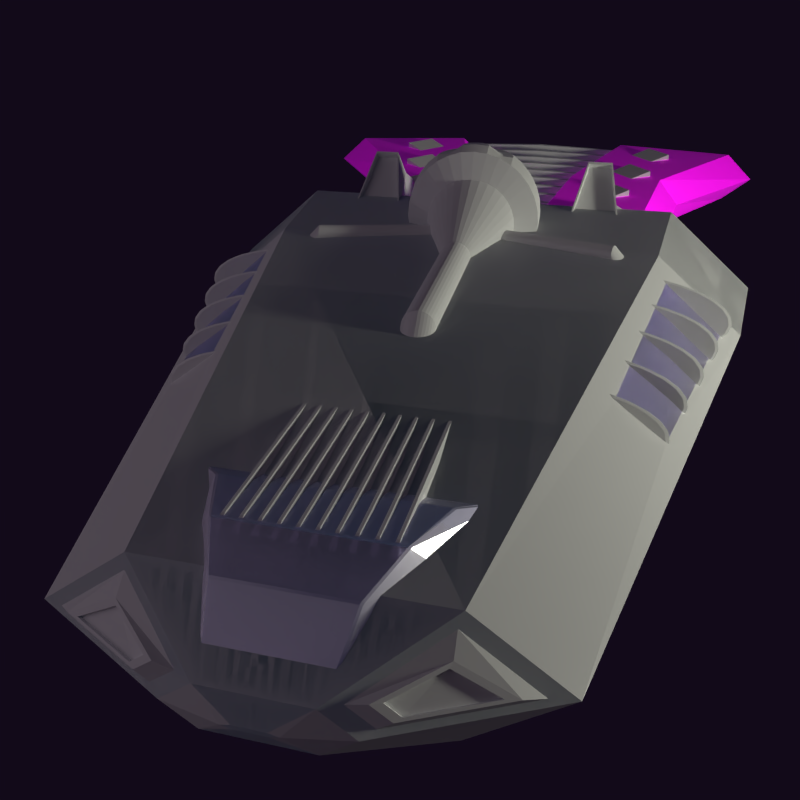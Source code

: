 # Source: whirlwind.blend  (saved by Blender 2.79.0; exported with 4.5.12 LTS)
import bpy
from mathutils import Matrix  # noqa: F401  (used for matrix-valued properties, if any)

bpy.ops.wm.read_factory_settings(use_empty=True)
scene = bpy.context.scene
scene.name = 'Portrait'

# ---- collections
col_collection_1 = bpy.data.collections.new('Collection 1'); scene.collection.children.link(col_collection_1)

# ---- images (referenced by path relative to the original .blend; pixels are not part of the script)
import os
ASSET_DIR = os.environ.get("B2B_ASSET_DIR", "")  # directory of the original .blend (textures are referenced by path, not embedded)
HERE = os.path.dirname(os.path.abspath(__file__))  # packed textures are extracted next to this script under _unpacked/

def load_image(name, relpath, width, height, colorspace="sRGB"):
    """Load a texture the original file referenced (path relative to the .blend, or extracted next to this script)."""
    p = next((c for c in (os.path.join(HERE, relpath), os.path.join(ASSET_DIR, relpath)) if relpath and os.path.exists(c)), "")
    if p:
        img = bpy.data.images.load(p, check_existing=True)
        img.name = name
    else:  # same state as the original file: an image datablock whose file is absent (Cycles renders it pink)
        img = bpy.data.images.new(name, width, height)
        img.source = "FILE"
        img.filepath = "//" + (relpath or name)
    img.colorspace_settings.name = colorspace
    return img
img_whirlwind_reactor_png = load_image('whirlwind_reactor.png', 'textures/whirlwind_reactor.png', 1024, 1024, 'sRGB')

# ---- materials (node trees are filled in below, after node groups)
mat_structure_iron = bpy.data.materials.new('Structure Iron')
mat_structure_iron.alpha_threshold = 0.0
mat_structure_iron.roughness = 0.5
mat_glass = bpy.data.materials.new('Glass')
mat_glass.alpha_threshold = 0.0
mat_glass.roughness = 0.5
mat_reactor = bpy.data.materials.new('Reactor')
mat_reactor.alpha_threshold = 0.0
mat_reactor.roughness = 0.5

# ---- material node trees
mat_structure_iron.use_nodes = True; mat_structure_iron.node_tree.nodes.clear()
_N = mat_structure_iron.node_tree.nodes; _L = mat_structure_iron.node_tree.links
n0 = _N.new('ShaderNodeOutputMaterial'); n0.name = 'Material Output'; n0.location = (331, 300)
n1 = _N.new('ShaderNodeAddShader'); n1.name = 'Add Shader'; n1.location = (111, 321)
n2 = _N.new('ShaderNodeBsdfAnisotropic'); n2.name = 'Glossy BSDF'; n2.location = (-130, 200)
n2.distribution = 'GGX'
n2.inputs[0].default_value = (0.06267, 0.06267, 0.06267, 1.0)
n2.inputs[1].default_value = 0.2195
n3 = _N.new('ShaderNodeBsdfDiffuse'); n3.name = 'Diffuse BSDF'; n3.location = (-132, 381)
n3.inputs[1].default_value = 0.4137
_L.new(n3.outputs[0], n1.inputs[0])
_L.new(n1.outputs[0], n0.inputs[0])
_L.new(n2.outputs[0], n1.inputs[1])
n0.is_active_output = True
mat_glass.use_nodes = True; mat_glass.node_tree.nodes.clear()
_N = mat_glass.node_tree.nodes; _L = mat_glass.node_tree.links
n0 = _N.new('ShaderNodeBsdfAnisotropic'); n0.name = 'Glossy BSDF'; n0.location = (-264, 152)
n0.distribution = 'GGX'
n0.inputs[1].default_value = 0.1984
n1 = _N.new('ShaderNodeBsdfDiffuse'); n1.name = 'Diffuse BSDF'; n1.location = (-271, 305)
n2 = _N.new('ShaderNodeAddShader'); n2.name = 'Add Shader'; n2.location = (-27, 163)
n3 = _N.new('ShaderNodeAddShader'); n3.name = 'Add Shader.001'; n3.location = (113, 451)
n4 = _N.new('ShaderNodeBsdfGlass'); n4.name = 'Glass BSDF'; n4.location = (-133, 489)
n4.distribution = 'BECKMANN'
n4.inputs[0].default_value = (0.8193, 0.759, 1.0, 1.0)
n4.inputs[1].default_value = 0.7813
n4.inputs[2].default_value = 1.45
n5 = _N.new('ShaderNodeMixShader'); n5.name = 'Mix Shader'; n5.location = (300, 348)
n5.inputs[0].default_value = 0.1542
n6 = _N.new('ShaderNodeOutputMaterial'); n6.name = 'Material Output'; n6.location = (533, 341)
_L.new(n0.outputs[0], n2.inputs[1])
_L.new(n1.outputs[0], n2.inputs[0])
_L.new(n2.outputs[0], n5.inputs[2])
_L.new(n5.outputs[0], n6.inputs[0])
_L.new(n3.outputs[0], n5.inputs[1])
_L.new(n4.outputs[0], n3.inputs[0])
n6.is_active_output = True
mat_reactor.use_nodes = True; mat_reactor.node_tree.nodes.clear()
_N = mat_reactor.node_tree.nodes; _L = mat_reactor.node_tree.links
n0 = _N.new('ShaderNodeBsdfDiffuse'); n0.name = 'Diffuse BSDF'; n0.location = (10, 300)
n1 = _N.new('ShaderNodeOutputMaterial'); n1.name = 'Material Output'; n1.location = (405, 193)
n2 = _N.new('ShaderNodeBsdfAnisotropic'); n2.name = 'Glossy BSDF'; n2.location = (-40, 81)
n2.distribution = 'GGX'
n2.inputs[0].default_value = (0.5444, 0.4496, 0.3923, 1.0)
n2.inputs[1].default_value = 0.5323
n3 = _N.new('ShaderNodeMixShader'); n3.name = 'Mix Shader'; n3.location = (212, 177)
n3.inputs[0].default_value = 0.3455
n4 = _N.new('ShaderNodeTexNoise'); n4.name = 'Noise Texture'; n4.location = (-508, -13)
n4.inputs[2].default_value = 997.6
n4.inputs[3].default_value = 0.7
n4.inputs[8].default_value = 0.95
n5 = _N.new('ShaderNodeTexCoord'); n5.name = 'Texture Coordinate'; n5.location = (-532, 277)
n6 = _N.new('ShaderNodeTexImage'); n6.name = 'Image Texture'; n6.location = (-345, 304)
n6.width = 140
n6.image = img_whirlwind_reactor_png
n7 = _N.new('ShaderNodeBrightContrast'); n7.name = 'Bright/Contrast'; n7.location = (-152, 297)
n7.inputs[1].default_value = 1.9
n7.inputs[2].default_value = 4.5
n8 = _N.new('ShaderNodeNormalMap'); n8.name = 'Normal Map'; n8.location = (-282, 3)
n8.inputs[0].default_value = 0.25
_L.new(n6.outputs[0], n7.inputs[0])
_L.new(n5.outputs[2], n6.inputs[0])
_L.new(n4.outputs[1], n8.inputs[1])
_L.new(n8.outputs[0], n2.inputs[4])
_L.new(n0.outputs[0], n3.inputs[1])
_L.new(n2.outputs[0], n3.inputs[2])
_L.new(n3.outputs[0], n1.inputs[0])
_L.new(n7.outputs[0], n0.inputs[0])
n1.is_active_output = True

# ---- world
world_portrait_world = bpy.data.worlds.new('Portrait World'); scene.world = world_portrait_world
world_portrait_world.use_nodes = True; world_portrait_world.node_tree.nodes.clear()
_N = world_portrait_world.node_tree.nodes; _L = world_portrait_world.node_tree.links
n0 = _N.new('ShaderNodeOutputWorld'); n0.name = 'World Output'; n0.location = (647, 300)
n1 = _N.new('ShaderNodeBackground'); n1.name = 'Background'; n1.location = (357, 300)
n1.inputs[0].default_value = (0.6129, 0.2987, 1.0, 1.0)
n1.inputs[1].default_value = 0.01
_L.new(n1.outputs[0], n0.inputs[0])
n0.is_active_output = True
world_portrait_world.color = (0.05088, 0.05088, 0.05088)
world_portrait_world.use_sun_shadow = False
world_portrait_world.sun_shadow_jitter_overblur = 0.0
world_portrait_world.cycles.sampling_method = 'NONE'
world_portrait_world.cycles.sample_map_resolution = 256
world_portrait_world.light_settings.ao_factor = 0.1

# ---- cameras
cam_camera = bpy.data.cameras.new('Camera')
cam_camera.clip_end = 100.0
cam_camera.lens = 35.0
cam_camera.sensor_width = 32.0
cam_camera.sensor_height = 18.0
cam_camera.ortho_scale = 7.314
cam_camera.dof.focus_distance = 0.0

# ---- lights
light_area = bpy.data.lights.new('Area', 'AREA')
light_area.color = (0.9895, 1.0, 0.8585)
light_area.transmission_factor = 0.0
light_area.energy = 94.25
light_area.shadow_buffer_clip_start = 0.5
light_area.shadow_soft_size = 0.5
light_area.shadow_maximum_resolution = 0.006
light_area.use_absolute_resolution = True
light_area.size = 0.5
light_area.size_y = 0.1
light_back_light = bpy.data.lights.new('Back Light', 'AREA')
light_back_light.color = (0.0319, 0.1144, 0.2051)
light_back_light.transmission_factor = 0.0
light_back_light.use_shadow = False
light_back_light.energy = 117.8
light_back_light.shadow_buffer_clip_start = 0.5
light_back_light.shadow_soft_size = 10.0
light_back_light.shadow_maximum_resolution = 0.006
light_back_light.use_absolute_resolution = True
light_back_light.size = 10.0
light_back_light.size_y = 0.1
light_main_light = bpy.data.lights.new('Main Light', 'AREA')
light_main_light.color = (0.6309, 0.5356, 0.6238)
light_main_light.transmission_factor = 0.0
light_main_light.energy = 62.83
light_main_light.shadow_buffer_clip_start = 0.5
light_main_light.shadow_soft_size = 8.0
light_main_light.shadow_maximum_resolution = 0.006
light_main_light.use_absolute_resolution = True
light_main_light.size = 8.0
light_main_light.size_y = 0.1

# ---- meshes
me_cube = bpy.data.meshes.new('Cube')
me_cube.from_pydata([(1.0, 1.0, -0.3897), (1.0, -1.0, -0.3897), (1.0, 1.0, 0.3897), (1.0, -1.0, 0.3897), (0.3335, -0.9418, 0.367), (1.0, -1.452, -1.49e-07), (0.3335, -1.368, -1.432e-07), (0.3335, 0.9418, -0.367), (0.3335, -0.9418, -0.367), (0.3335, 0.9418, 0.367), (1.0, 1.452, -1.49e-07), (0.3335, 1.368, -1.432e-07), (-2.074, -0.4977, 0.1794), (-2.074, -0.8185, -0.06466), (-2.074, 0.4977, -0.3087), (-2.074, -0.4977, -0.3087), (-2.074, 0.4977, 0.1794), (-2.074, 0.8185, -0.06466), (-2.346, -0.1726, 0.01997), (-2.346, -0.2838, -0.06466), (-2.346, 0.1726, -0.1493), (-2.346, -0.1726, -0.1493), (-2.346, 0.1726, 0.01997), (-2.346, 0.2838, -0.06466), (-2.385, -0.05063, -0.05697), (-2.385, -0.08327, -0.06466), (-2.385, 0.05063, -0.07235), (-2.385, -0.05063, -0.07235), (-2.385, 0.05063, -0.05697), (-2.385, 0.08327, -0.06466), (1.116, 0.8517, -0.3319), (1.116, -0.8517, -0.3319), (1.116, 0.8517, 0.3319), (1.116, -0.8517, 0.3319), (1.116, -1.237, -1.303e-07), (1.116, 1.237, -1.303e-07), (0.1794, 0.9869, 0.2927), (0.1794, 1.259, 0.05819), (-0.834, 0.8172, 0.1989), (-0.834, 1.022, 0.04297), (0.1771, 0.7323, 0.06358), (-0.8402, 0.5626, 0.0381)], [], [(3, 5, 34, 33), (3, 4, 6, 5), (0, 10, 35, 30), (11, 17, 39, 37), (0, 1, 8, 7), (2, 9, 4, 3), (4, 9, 16, 12), (2, 0, 7, 9), (8, 1, 5, 6), (8, 6, 13, 15), (3, 4, 8, 1), (7, 11, 10, 0), (2, 10, 11, 9), (10, 2, 32, 35), (12, 16, 22, 18), (15, 13, 19, 21), (11, 7, 14, 17), (7, 8, 15, 14), (22, 23, 29, 28), (18, 22, 28, 24), (21, 19, 25, 27), (17, 14, 20, 23), (14, 15, 21, 20), (13, 12, 18, 19), (28, 29, 26), (27, 24, 28, 26), (24, 27, 25), (23, 20, 26, 29), (20, 21, 27, 26), (19, 18, 24, 25), (30, 32, 33, 31), (31, 33, 34), (30, 35, 32), (5, 1, 31, 34), (2, 3, 33, 32), (1, 0, 30, 31), (17, 23, 22, 16), (38, 41, 39), (16, 9, 36, 38), (17, 16, 38, 39), (9, 11, 37, 36), (39, 41, 40, 37), (38, 36, 40, 41), (37, 40, 36)])
me_cube.materials.append(mat_structure_iron)
me_cube.use_remesh_preserve_volume = False
me_cube.use_remesh_preserve_attributes = False
me_cube.use_mirror_vertex_groups = False
me_cube.update()
me_sphere = bpy.data.meshes.new('Sphere')
me_sphere.from_pydata([(-0.06673, -0.2845, 0.258), (-0.19, -0.2845, 0.2069), (-0.2419, -0.2845, 0.1643), (-0.2844, -0.2845, 0.1125), (-0.316, -0.2845, 0.05338), (-0.3355, -0.2845, -0.01079), (-0.342, -0.2845, -0.07752), (-0.3355, -0.2845, -0.1442), (0.06673, -0.2845, 0.258), (0.19, -0.2845, 0.2069), (0.2419, -0.2845, 0.1643), (0.2844, -0.2845, 0.1125), (0.316, -0.2845, 0.05338), (0.3355, -0.2845, -0.01079), (0.342, -0.2845, -0.07752), (0.3355, -0.2845, -0.1442), (0.06545, -0.2975, 0.258), (0.1864, -0.3215, 0.2069), (0.2372, -0.3316, 0.1643), (0.2789, -0.3399, 0.1125), (0.3099, -0.3461, 0.05338), (0.329, -0.3499, -0.01079), (0.3355, -0.3512, -0.07752), (0.329, -0.3499, -0.1442), (0.06165, -0.31, 0.258), (0.1756, -0.3572, 0.2069), (0.2235, -0.377, 0.1643), (0.2628, -0.3933, 0.1125), (0.292, -0.4054, 0.05338), (0.3099, -0.4128, -0.01079), (0.316, -0.4153, -0.07752), (0.3099, -0.4128, -0.1442), (0.05548, -0.3215, 0.258), (0.158, -0.39, 0.2069), (0.2011, -0.4188, 0.1643), (0.2365, -0.4425, 0.1125), (0.2628, -0.46, 0.05338), (0.2789, -0.4708, -0.01079), (0.2844, -0.4745, -0.07752), (0.2789, -0.4708, -0.1442), (0.04719, -0.3316, 0.258), (0.1344, -0.4188, 0.2069), (0.171, -0.4555, 0.1643), (0.2011, -0.4856, 0.1125), (0.2235, -0.5079, 0.05338), (0.2372, -0.5217, -0.01079), (0.2419, -0.5263, -0.07752), (0.2372, -0.5217, -0.1442), (0.03707, -0.3399, 0.258), (0.1056, -0.4425, 0.2069), (0.1344, -0.4856, 0.1643), (0.158, -0.5209, 0.1125), (0.1756, -0.5472, 0.05338), (0.1864, -0.5634, -0.01079), (0.19, -0.5689, -0.07752), (0.1864, -0.5634, -0.1442), (0.02554, -0.3461, 0.258), (0.01302, -0.3499, 0.258), (0.02554, -0.4128, 0.2385), (0.03707, -0.4708, 0.2069), (0.04719, -0.5217, 0.1643), (0.05548, -0.5634, 0.1125), (0.06165, -0.5944, 0.05338), (0.06545, -0.6135, -0.01079), (0.06673, -0.6199, -0.07752), (0.06545, -0.6135, -0.1442), (2.62e-07, -0.3512, 0.258), (2.518e-07, -0.4153, 0.2385), (2.518e-07, -0.4745, 0.2069), (2.186e-07, -0.5263, 0.1643), (2.034e-07, -0.5689, 0.1125), (2.645e-07, -0.6005, 0.05338), (1.881e-07, -0.6199, -0.01079), (2.034e-07, -0.6265, -0.07752), (1.881e-07, -0.6199, -0.1442), (-0.01302, -0.3499, 0.258), (-0.02554, -0.4128, 0.2385), (-0.03707, -0.4708, 0.2069), (-0.04718, -0.5217, 0.1643), (-0.05548, -0.5634, 0.1125), (-0.06165, -0.5944, 0.05338), (-0.06545, -0.6135, -0.01079), (-0.06673, -0.6199, -0.07752), (-0.06545, -0.6135, -0.1442), (2.241e-07, -0.2845, 0.2645), (-0.02554, -0.3461, 0.258), (-0.03707, -0.3399, 0.258), (-0.1056, -0.4425, 0.2069), (-0.1344, -0.4856, 0.1643), (-0.158, -0.5209, 0.1125), (-0.1756, -0.5472, 0.05338), (-0.1864, -0.5634, -0.01079), (-0.19, -0.5689, -0.07752), (-0.1864, -0.5634, -0.1442), (-0.04718, -0.3316, 0.258), (-0.1344, -0.4188, 0.2069), (-0.171, -0.4555, 0.1643), (-0.2011, -0.4856, 0.1125), (-0.2235, -0.5079, 0.05338), (-0.2372, -0.5217, -0.01079), (-0.2419, -0.5263, -0.07752), (-0.2372, -0.5217, -0.1442), (-0.05548, -0.3215, 0.258), (-0.158, -0.39, 0.2069), (-0.2011, -0.4188, 0.1643), (-0.2365, -0.4425, 0.1125), (-0.2628, -0.46, 0.05338), (-0.2789, -0.4708, -0.01079), (-0.2844, -0.4745, -0.07752), (-0.2789, -0.4708, -0.1442), (-0.06165, -0.31, 0.258), (-0.1756, -0.3572, 0.2069), (-0.2235, -0.377, 0.1643), (-0.2628, -0.3933, 0.1125), (-0.292, -0.4054, 0.05338), (-0.3099, -0.4128, -0.01079), (-0.316, -0.4153, -0.07752), (-0.3099, -0.4128, -0.1442), (-0.06545, -0.2975, 0.258), (-0.1864, -0.3215, 0.2069), (-0.2372, -0.3316, 0.1643), (-0.2789, -0.3399, 0.1125), (-0.3099, -0.3461, 0.05338), (-0.329, -0.3499, -0.01079), (-0.3355, -0.3512, -0.07752), (-0.329, -0.3499, -0.1442), (-0.06621, -0.2327, 0.2321), (-0.1299, -0.2327, 0.2128), (-0.1886, -0.2327, 0.1814), (-0.24, -0.2327, 0.1392), (-0.2822, -0.2327, 0.08778), (-0.3136, -0.2327, 0.0291), (-0.3329, -0.2327, -0.03457), (-0.3394, -0.2327, -0.1008), (-0.3329, -0.2327, -0.167), (0.06621, -0.2327, 0.2321), (0.1299, -0.2327, 0.2128), (0.1886, -0.2327, 0.1814), (0.24, -0.2327, 0.1392), (0.2822, -0.2327, 0.08778), (0.3136, -0.2327, 0.0291), (0.3329, -0.2327, -0.03457), (0.3394, -0.2327, -0.1008), (0.3329, -0.2327, -0.167), (2.246e-07, -0.2327, 0.2386), (-0.1378, -0.2845, 0.2111), (-0.1253, -0.2845, 0.2157), (-0.1308, -0.2775, 0.2118), (0.1253, -0.2845, 0.2157), (0.1378, -0.2845, 0.2111), (0.1308, -0.2775, 0.2118), (0.1352, -0.3113, 0.2111), (0.1229, -0.3089, 0.2157), (0.1273, -0.3372, 0.2111), (0.1157, -0.3324, 0.2157), (0.1146, -0.361, 0.2111), (0.1042, -0.354, 0.2157), (0.09745, -0.3819, 0.2111), (0.08858, -0.373, 0.2157), (0.07657, -0.399, 0.2111), (0.0696, -0.3886, 0.2157), (0.045, -0.4069, 0.2172), (0.05867, -0.4077, 0.2084), (0.04794, -0.4002, 0.2157), (0.0781, -0.4571, 0.1844), (0.06689, -0.4618, 0.1844), (0.09817, -0.5049, 0.1411), (0.08646, -0.5098, 0.1411), (0.1145, -0.5442, 0.08879), (0.1027, -0.5491, 0.08879), (0.1266, -0.5734, 0.02935), (0.1147, -0.5783, 0.02935), (0.1341, -0.5913, -0.03497), (0.1222, -0.5963, -0.03497), (0.1366, -0.5974, -0.1018), (0.1247, -0.6023, -0.1018), (0.1341, -0.5913, -0.1684), (0.1222, -0.5963, -0.1684), (-0.04794, -0.4002, 0.2157), (-0.05867, -0.4077, 0.2084), (-0.045, -0.4069, 0.2172), (-0.06689, -0.4618, 0.1844), (-0.0781, -0.4571, 0.1844), (-0.08646, -0.5098, 0.1411), (-0.09817, -0.5049, 0.1411), (-0.1027, -0.5491, 0.08879), (-0.1145, -0.5442, 0.08879), (-0.1147, -0.5783, 0.02935), (-0.1266, -0.5734, 0.02935), (-0.1222, -0.5963, -0.03497), (-0.1341, -0.5913, -0.03497), (-0.1247, -0.6023, -0.1018), (-0.1366, -0.5974, -0.1018), (-0.1222, -0.5963, -0.1684), (-0.1341, -0.5913, -0.1684), (-0.07657, -0.399, 0.2111), (-0.0696, -0.3886, 0.2157), (-0.09745, -0.3819, 0.2111), (-0.08858, -0.373, 0.2157), (-0.1146, -0.361, 0.2111), (-0.1042, -0.354, 0.2157), (-0.1273, -0.3372, 0.2111), (-0.1157, -0.3324, 0.2157), (-0.1352, -0.3113, 0.2111), (-0.1229, -0.3089, 0.2157)], [], [(14, 13, 21, 22), (12, 11, 19, 20), (10, 9, 17, 18), (150, 149, 9, 137, 136), (15, 14, 22, 23), (13, 12, 20, 21), (11, 10, 18, 19), (8, 148, 150, 136, 135), (22, 21, 29, 30), (20, 19, 27, 28), (18, 17, 25, 26), (17, 151, 153, 25), (23, 22, 30, 31), (21, 20, 28, 29), (19, 18, 26, 27), (154, 24, 32, 156), (30, 29, 37, 38), (28, 27, 35, 36), (26, 25, 33, 34), (25, 153, 155, 33), (31, 30, 38, 39), (29, 28, 36, 37), (27, 26, 34, 35), (156, 32, 40, 158), (38, 37, 45, 46), (36, 35, 43, 44), (34, 33, 41, 42), (33, 155, 157, 41), (39, 38, 46, 47), (37, 36, 44, 45), (35, 34, 42, 43), (158, 40, 48, 160), (46, 45, 53, 54), (44, 43, 51, 52), (42, 41, 49, 50), (41, 157, 159, 49), (47, 46, 54, 55), (45, 44, 52, 53), (43, 42, 50, 51), (160, 48, 56, 163), (175, 173, 63, 64), (171, 169, 61, 62), (167, 165, 59, 60), (49, 159, 162, 164), (177, 175, 64, 65), (173, 171, 62, 63), (169, 167, 60, 61), (161, 163, 56, 57, 58), (55, 54, 174, 176), (53, 52, 170, 172), (51, 50, 166, 168), (165, 161, 58, 59), (178, 85, 86, 196), (54, 53, 172, 174), (52, 51, 168, 170), (50, 49, 164, 166), (64, 63, 72, 73), (62, 61, 70, 71), (60, 59, 68, 69), (58, 57, 66, 67), (65, 64, 73, 74), (63, 62, 71, 72), (61, 60, 69, 70), (59, 58, 67, 68), (73, 72, 81, 82), (71, 70, 79, 80), (69, 68, 77, 78), (67, 66, 75, 76), (74, 73, 82, 83), (72, 71, 80, 81), (70, 69, 78, 79), (68, 67, 76, 77), (192, 190, 91, 92), (188, 186, 89, 90), (184, 182, 87, 88), (182, 179, 195, 87), (194, 192, 92, 93), (190, 188, 90, 91), (186, 184, 88, 89), (76, 75, 85, 178, 180), (83, 82, 191, 193), (81, 80, 187, 189), (79, 78, 183, 185), (77, 76, 180, 181), (196, 86, 94, 198), (82, 81, 189, 191), (80, 79, 185, 187), (78, 77, 181, 183), (92, 91, 99, 100), (90, 89, 97, 98), (88, 87, 95, 96), (87, 195, 197, 95), (93, 92, 100, 101), (91, 90, 98, 99), (89, 88, 96, 97), (198, 94, 102, 200), (100, 99, 107, 108), (98, 97, 105, 106), (96, 95, 103, 104), (95, 197, 199, 103), (101, 100, 108, 109), (99, 98, 106, 107), (97, 96, 104, 105), (200, 102, 110, 202), (108, 107, 115, 116), (106, 105, 113, 114), (104, 103, 111, 112), (103, 199, 201, 111), (109, 108, 116, 117), (107, 106, 114, 115), (105, 104, 112, 113), (202, 110, 118, 204), (116, 115, 123, 124), (114, 113, 121, 122), (112, 111, 119, 120), (111, 201, 203, 119), (117, 116, 124, 125), (115, 114, 122, 123), (113, 112, 120, 121), (8, 84, 16), (16, 84, 24), (24, 84, 32), (32, 84, 40), (40, 84, 48), (48, 84, 56), (56, 84, 57), (57, 84, 66), (66, 84, 75), (75, 84, 85), (85, 84, 86), (86, 84, 94), (94, 84, 102), (102, 84, 110), (110, 84, 118), (124, 123, 5, 6), (122, 121, 3, 4), (120, 119, 1, 2), (1, 145, 147, 127, 128), (125, 124, 6, 7), (123, 122, 4, 5), (121, 120, 2, 3), (204, 118, 0, 146), (118, 84, 0), (2, 1, 128, 129), (12, 13, 141, 140), (119, 203, 145, 1), (10, 11, 139, 138), (84, 8, 135, 144), (9, 149, 151, 17), (7, 6, 133, 134), (5, 4, 131, 132), (3, 2, 129, 130), (13, 14, 142, 141), (148, 8, 16, 152), (11, 12, 140, 139), (9, 10, 138, 137), (0, 84, 144, 126), (152, 16, 24, 154), (6, 5, 132, 133), (4, 3, 130, 131), (14, 15, 143, 142), (145, 146, 147), (148, 149, 150), (161, 162, 163), (178, 179, 180), (151, 149, 148, 152), (153, 151, 152, 154), (155, 153, 154, 156), (157, 155, 156, 158), (159, 157, 158, 160), (161, 165, 164, 162), (165, 167, 166, 164), (167, 169, 168, 166), (169, 171, 170, 168), (171, 173, 172, 170), (173, 175, 174, 172), (175, 177, 176, 174), (162, 159, 160, 163), (179, 182, 181, 180), (182, 184, 183, 181), (184, 186, 185, 183), (186, 188, 187, 185), (188, 190, 189, 187), (190, 192, 191, 189), (192, 194, 193, 191), (195, 179, 178, 196), (197, 195, 196, 198), (199, 197, 198, 200), (201, 199, 200, 202), (203, 201, 202, 204), (145, 203, 204, 146), (147, 146, 0, 126, 127)])
me_sphere.polygons.foreach_set('use_smooth', [True] * 192)
me_sphere.materials.append(mat_structure_iron)
me_sphere.use_remesh_preserve_volume = False
me_sphere.use_remesh_preserve_attributes = False
me_sphere.use_mirror_vertex_groups = False
me_sphere.update()
me_sphere_001 = bpy.data.meshes.new('Sphere.001')
me_sphere_001.from_pydata([(-0.06621, -0.2327, 0.2321), (-0.1299, -0.2327, 0.2128), (-0.1886, -0.2327, 0.1814), (-0.24, -0.2327, 0.1392), (-0.2822, -0.2327, 0.08778), (-0.3136, -0.2327, 0.0291), (-0.3329, -0.2327, -0.03457), (-0.3394, -0.2327, -0.1008), (-0.3329, -0.2327, -0.167), (0.06621, -0.2327, 0.2321), (0.1299, -0.2327, 0.2128), (0.1886, -0.2327, 0.1814), (0.24, -0.2327, 0.1392), (0.2822, -0.2327, 0.08778), (0.3136, -0.2327, 0.0291), (0.3329, -0.2327, -0.03457), (0.3394, -0.2327, -0.1008), (0.3329, -0.2327, -0.167), (2.246e-07, -0.2327, 0.2386), (-0.04389, -0.1872, 0.1066), (-0.08609, -0.1872, 0.0938), (-0.125, -0.1872, 0.07301), (-0.1591, -0.1872, 0.04504), (-0.187, -0.1872, 0.01095), (-0.2078, -0.1872, -0.02795), (-0.2206, -0.1872, -0.07015), (-0.225, -0.1872, -0.114), (-0.2206, -0.1872, -0.1579), (0.04389, -0.1872, 0.1066), (0.08609, -0.1872, 0.0938), (0.125, -0.1872, 0.07301), (0.1591, -0.1872, 0.04504), (0.187, -0.1872, 0.01095), (0.2078, -0.1872, -0.02795), (0.2206, -0.1872, -0.07015), (0.225, -0.1872, -0.114), (0.2206, -0.1872, -0.1579), (2.189e-07, -0.1872, 0.1109), (-0.01456, 0.1771, -0.09652), (-0.02856, 0.1771, -0.1008), (-0.04146, 0.1771, -0.1077), (-0.05277, 0.1771, -0.1169), (-0.06205, 0.1771, -0.1283), (-0.06895, 0.1771, -0.1412), (-0.07319, 0.1771, -0.1552), (-0.07463, 0.1771, -0.1697), (-0.07319, 0.1771, -0.1843), (0.01456, 0.1771, -0.09652), (0.02856, 0.1771, -0.1008), (0.04146, 0.1771, -0.1077), (0.05277, 0.1771, -0.1169), (0.06205, 0.1771, -0.1283), (0.06895, 0.1771, -0.1412), (0.07319, 0.1771, -0.1552), (0.07463, 0.1771, -0.1697), (0.07319, 0.1771, -0.1843), (2.145e-07, 0.1771, -0.09509), (-0.01456, 0.9144, -0.1484), (-0.02856, 0.9144, -0.1526), (-0.04146, 0.9144, -0.1595), (-0.05277, 0.9144, -0.1688), (-0.06205, 0.9144, -0.1801), (-0.06895, 0.9144, -0.193), (-0.07319, 0.9144, -0.207), (-0.07463, 0.9144, -0.2215), (-0.07319, 0.9144, -0.2361), (0.01456, 0.9144, -0.1484), (0.02856, 0.9144, -0.1526), (0.04146, 0.9144, -0.1595), (0.05277, 0.9144, -0.1688), (0.06205, 0.9144, -0.1801), (0.06895, 0.9144, -0.193), (0.07319, 0.9144, -0.207), (0.07463, 0.9144, -0.2215), (0.07319, 0.9144, -0.2361), (2.145e-07, 0.9144, -0.1469), (-0.01456, 0.9958, -0.2354), (-0.02856, 0.9958, -0.2397), (-0.04146, 0.9958, -0.2466), (-0.05277, 0.9958, -0.2558), (-0.06205, 0.9958, -0.2672), (-0.06895, 0.9958, -0.2801), (-0.07319, 0.9958, -0.2941), (-0.07463, 0.9958, -0.3086), (-0.07319, 0.9958, -0.3232), (0.01456, 0.9958, -0.2354), (0.02856, 0.9958, -0.2397), (0.04146, 0.9958, -0.2466), (0.05277, 0.9958, -0.2558), (0.06205, 0.9958, -0.2672), (0.06895, 0.9958, -0.2801), (0.07319, 0.9958, -0.2941), (0.07463, 0.9958, -0.3086), (0.07319, 0.9958, -0.3232), (2.145e-07, 0.9958, -0.234)], [], [(3, 2, 21, 22), (14, 15, 34, 33), (1, 0, 19, 20), (12, 13, 32, 31), (10, 11, 30, 29), (8, 7, 26, 27), (0, 18, 37, 19), (6, 5, 24, 25), (4, 3, 22, 23), (15, 16, 35, 34), (2, 1, 20, 21), (13, 14, 33, 32), (11, 12, 31, 30), (9, 10, 29, 28), (18, 9, 28, 37), (7, 6, 25, 26), (5, 4, 23, 24), (16, 17, 36, 35), (29, 30, 49, 48), (27, 26, 45, 46), (19, 37, 56, 38), (25, 24, 43, 44), (23, 22, 41, 42), (34, 35, 54, 53), (21, 20, 39, 40), (32, 33, 52, 51), (30, 31, 50, 49), (28, 29, 48, 47), (37, 28, 47, 56), (26, 25, 44, 45), (24, 23, 42, 43), (35, 36, 55, 54), (22, 21, 40, 41), (33, 34, 53, 52), (20, 19, 38, 39), (31, 32, 51, 50), (42, 41, 60, 61), (53, 54, 73, 72), (40, 39, 58, 59), (51, 52, 71, 70), (49, 50, 69, 68), (47, 48, 67, 66), (56, 47, 66, 75), (45, 44, 63, 64), (43, 42, 61, 62), (54, 55, 74, 73), (41, 40, 59, 60), (52, 53, 72, 71), (39, 38, 57, 58), (50, 51, 70, 69), (48, 49, 68, 67), (46, 45, 64, 65), (38, 56, 75, 57), (44, 43, 62, 63), (65, 64, 83, 84), (57, 75, 94, 76), (63, 62, 81, 82), (61, 60, 79, 80), (72, 73, 92, 91), (59, 58, 77, 78), (70, 71, 90, 89), (68, 69, 88, 87), (66, 67, 86, 85), (75, 66, 85, 94), (64, 63, 82, 83), (62, 61, 80, 81), (73, 74, 93, 92), (60, 59, 78, 79), (71, 72, 91, 90), (58, 57, 76, 77), (69, 70, 89, 88), (67, 68, 87, 86)])
me_sphere_001.materials.append(mat_structure_iron)
me_sphere_001.use_remesh_preserve_volume = False
me_sphere_001.use_remesh_preserve_attributes = False
me_sphere_001.use_mirror_vertex_groups = False
me_sphere_001.update()
me_sphere_002 = bpy.data.meshes.new('Sphere.002')
me_sphere_002.from_pydata([(-0.01456, 0.1771, -0.09652), (-0.02856, 0.1771, -0.1008), (-0.04146, 0.1771, -0.1077), (-0.05277, 0.1771, -0.1169), (-0.06205, 0.1771, -0.1283), (-0.06895, 0.1771, -0.1412), (-0.07319, 0.1771, -0.1552), (-0.07463, 0.1771, -0.1697), (-0.07319, 0.1771, -0.1843), (0.01456, 0.1771, -0.09652), (0.02856, 0.1771, -0.1008), (0.04146, 0.1771, -0.1077), (0.05277, 0.1771, -0.1169), (0.06205, 0.1771, -0.1283), (0.06895, 0.1771, -0.1412), (0.07319, 0.1771, -0.1552), (0.07463, 0.1771, -0.1697), (0.07319, 0.1771, -0.1843), (2.145e-07, 0.1771, -0.09509), (-0.01456, 1.251, -0.1518), (-0.02856, 1.251, -0.1561), (-0.04146, 1.251, -0.1629), (-0.05277, 1.251, -0.1722), (-0.06205, 1.251, -0.1835), (-0.06895, 1.251, -0.1964), (-0.07319, 1.251, -0.2104), (-0.07463, 1.251, -0.225), (-0.07319, 1.251, -0.2396), (0.01456, 1.251, -0.1518), (0.02856, 1.251, -0.1561), (0.04146, 1.251, -0.1629), (0.05277, 1.251, -0.1722), (0.06205, 1.251, -0.1835), (0.06895, 1.251, -0.1964), (0.07319, 1.251, -0.2104), (0.07463, 1.251, -0.225), (0.07319, 1.251, -0.2396), (2.145e-07, 1.251, -0.1504), (-0.01456, 1.341, -0.2555), (-0.02856, 1.341, -0.2597), (-0.04146, 1.341, -0.2666), (-0.05277, 1.341, -0.2759), (-0.06205, 1.341, -0.2872), (-0.06895, 1.341, -0.3001), (-0.07319, 1.341, -0.3141), (-0.07463, 1.341, -0.3287), (-0.07319, 1.341, -0.3432), (0.01456, 1.341, -0.2555), (0.02856, 1.341, -0.2597), (0.04146, 1.341, -0.2666), (0.05277, 1.341, -0.2759), (0.06205, 1.341, -0.2872), (0.06895, 1.341, -0.3001), (0.07319, 1.341, -0.3141), (0.07463, 1.341, -0.3287), (0.07319, 1.341, -0.3432), (2.145e-07, 1.341, -0.254)], [], [(18, 9, 28, 37), (6, 7, 26, 25), (4, 5, 24, 23), (16, 17, 36, 35), (2, 3, 22, 21), (14, 15, 34, 33), (0, 1, 20, 19), (12, 13, 32, 31), (10, 11, 30, 29), (7, 8, 27, 26), (18, 0, 19, 37), (5, 6, 25, 24), (3, 4, 23, 22), (15, 16, 35, 34), (1, 2, 21, 20), (13, 14, 33, 32), (11, 12, 31, 30), (9, 10, 29, 28), (30, 31, 50, 49), (28, 29, 48, 47), (37, 28, 47, 56), (25, 26, 45, 44), (23, 24, 43, 42), (35, 36, 55, 54), (21, 22, 41, 40), (33, 34, 53, 52), (19, 20, 39, 38), (31, 32, 51, 50), (29, 30, 49, 48), (26, 27, 46, 45), (37, 19, 38, 56), (24, 25, 44, 43), (22, 23, 42, 41), (34, 35, 54, 53), (20, 21, 40, 39), (32, 33, 52, 51)])
me_sphere_002.materials.append(mat_structure_iron)
me_sphere_002.use_remesh_preserve_volume = False
me_sphere_002.use_remesh_preserve_attributes = False
me_sphere_002.use_mirror_vertex_groups = False
me_sphere_002.update()
me_cube_009 = bpy.data.meshes.new('Cube.009')
me_cube_009.from_pydata([(0.1794, 0.9869, 0.2927), (0.1794, 1.259, 0.05819), (-0.834, 0.8172, 0.1989), (-0.834, 1.022, 0.04297), (0.1819, 0.9776, 0.2814), (0.1819, 1.25, 0.04689), (-0.8315, 0.8079, 0.1876), (-0.8315, 1.013, 0.03167), (0.1794, 0.9869, 0.2927), (0.1794, 1.259, 0.05819)], [], [(0, 1, 3, 2), (4, 6, 7, 5), (3, 1, 5, 7), (0, 2, 6, 4), (2, 3, 7, 6), (1, 0, 4, 5), (0, 1, 9, 8)])
me_cube_009.materials.append(mat_glass)
me_cube_009.use_remesh_preserve_volume = False
me_cube_009.use_remesh_preserve_attributes = False
me_cube_009.use_mirror_vertex_groups = False
me_cube_009.update()
me_circle = bpy.data.meshes.new('Circle')
me_circle.from_pydata([(-8.498e-08, 0.2843, 2.198e-31), (-0.05547, 0.2789, -3.612e-25), (-0.1088, 0.2627, -7.084e-25), (-0.158, 0.2364, -1.028e-24), (-0.201, 0.201, -1.309e-24), (-0.2364, 0.158, -1.539e-24), (-0.2627, 0.1088, -1.71e-24), (-0.2789, 0.05547, -1.816e-24), (-0.2843, 2.254e-07, -1.851e-24), (-0.2789, -0.05547, -1.816e-24), (-0.2627, -0.1088, -1.71e-24), (-0.2364, -0.158, -1.539e-24), (-0.201, -0.201, -1.309e-24), (-0.158, -0.2364, -1.028e-24), (-0.1088, -0.2627, -7.084e-25), (-0.05547, -0.2789, -3.611e-25), (7.659e-09, -0.2843, 8.23e-31), (0.05547, -0.2789, 3.612e-25), (0.1088, -0.2627, 7.084e-25), (0.158, -0.2364, 1.028e-24), (0.201, -0.201, 1.309e-24), (0.2364, -0.158, 1.539e-24), (0.2627, -0.1088, 1.71e-24), (0.2789, -0.05547, 1.816e-24), (0.2843, 4.785e-07, 1.851e-24), (0.2789, 0.05547, 1.816e-24), (0.2627, 0.1088, 1.71e-24), (0.2364, 0.158, 1.539e-24), (0.201, 0.201, 1.309e-24), (0.158, 0.2364, 1.028e-24), (0.1088, 0.2627, 7.084e-25), (0.05547, 0.2789, 3.611e-25), (-8.498e-08, 0.2843, -0.0201), (-0.05547, 0.2789, -0.0201), (-0.1088, 0.2627, -0.0201), (-0.158, 0.2364, -0.0201), (-0.201, 0.201, -0.0201), (-0.2364, 0.158, -0.0201), (-0.2627, 0.1088, -0.0201), (-0.2789, 0.05547, -0.0201), (-0.2843, 2.269e-07, -0.0201), (-0.2789, -0.05547, -0.0201), (-0.2627, -0.1088, -0.0201), (-0.2364, -0.158, -0.0201), (-0.201, -0.201, -0.0201), (-0.158, -0.2364, -0.0201), (-0.1088, -0.2627, -0.0201), (-0.05547, -0.2789, -0.0201), (7.659e-09, -0.2843, -0.0201), (0.05547, -0.2789, -0.0201), (0.1088, -0.2627, -0.0201), (0.158, -0.2364, -0.0201), (0.201, -0.201, -0.0201), (0.2364, -0.158, -0.0201), (0.2627, -0.1088, -0.0201), (0.2789, -0.05547, -0.0201), (0.2843, 4.8e-07, -0.0201), (0.2789, 0.05547, -0.0201), (0.2627, 0.1088, -0.0201), (0.2364, 0.158, -0.0201), (0.201, 0.201, -0.0201), (0.158, 0.2364, -0.0201), (0.1088, 0.2627, -0.0201), (0.05547, 0.2789, -0.0201)], [], [(23, 22, 54, 55), (1, 0, 32, 33), (12, 11, 43, 44), (0, 31, 63, 32), (21, 20, 52, 53), (10, 9, 41, 42), (30, 29, 61, 62), (19, 18, 50, 51), (8, 7, 39, 40), (28, 27, 59, 60), (17, 16, 48, 49), (6, 5, 37, 38), (26, 25, 57, 58), (4, 3, 35, 36), (15, 14, 46, 47), (24, 23, 55, 56), (2, 1, 33, 34), (13, 12, 44, 45), (22, 21, 53, 54), (11, 10, 42, 43), (31, 30, 62, 63), (20, 19, 51, 52), (9, 8, 40, 41), (29, 28, 60, 61), (18, 17, 49, 50), (7, 6, 38, 39), (27, 26, 58, 59), (5, 4, 36, 37), (16, 15, 47, 48), (25, 24, 56, 57), (3, 2, 34, 35), (14, 13, 45, 46)])
me_circle.materials.append(mat_structure_iron)
me_circle.use_remesh_preserve_volume = False
me_circle.use_remesh_preserve_attributes = False
me_circle.use_mirror_vertex_groups = False
me_circle.update()
me_cube_004 = bpy.data.meshes.new('Cube.004')
me_cube_004.from_pydata([(-2.105, 0.485, 0.1419), (-2.105, 0.7316, -0.04564), (-2.314, 0.2352, 0.0194), (-2.314, 0.3207, -0.04564), (-2.166, 0.4872, 0.08775), (-2.158, 0.67, -0.01222), (-2.313, 0.302, 0.036), (-2.313, 0.3654, -0.01222), (-2.181, 0.4805, 0.07428), (-2.175, 0.6242, -0.004281), (-2.297, 0.335, 0.03361), (-2.297, 0.3848, -0.004281), (-2.172, 0.4754, 0.06621), (-2.165, 0.619, -0.01234), (-2.287, 0.3298, 0.02555), (-2.287, 0.3796, -0.01234)], [], [(0, 2, 3, 1), (5, 7, 11, 9), (1, 3, 7, 5), (2, 0, 4, 6), (3, 2, 6, 7), (0, 1, 5, 4), (9, 11, 15, 13), (6, 4, 8, 10), (7, 6, 10, 11), (4, 5, 9, 8), (12, 13, 15, 14), (10, 8, 12, 14), (11, 10, 14, 15), (8, 9, 13, 12)])
me_cube_004.materials.append(mat_structure_iron)
me_cube_004.use_remesh_preserve_volume = False
me_cube_004.use_remesh_preserve_attributes = False
me_cube_004.use_mirror_vertex_groups = False
me_cube_004.update()
me_cube_003 = bpy.data.meshes.new('Cube.003')
me_cube_003.from_pydata([(-0.3848, -0.3325, 0.06093), (-0.1883, 0.2377, -0.1249), (-0.2232, 0.08178, 0.01476), (0.3848, -0.3325, 0.06093), (0.1883, 0.2377, -0.1249), (0.2232, 0.08178, 0.01476), (-0.304, -0.1142, 0.06717), (0.304, -0.1142, 0.06717), (-0.4154, -0.1815, -0.06357), (-0.3049, 0.06016, -0.1282), (-0.2572, 0.2524, -0.3003), (0.3049, 0.06016, -0.1282), (0.2572, 0.2524, -0.3003), (0.4154, -0.1815, -0.06357), (0.5258, -0.4799, 0.007765), (-0.5258, -0.4799, 0.007765)], [], [(2, 1, 4, 5), (7, 6, 2, 5), (3, 0, 6, 7), (9, 11, 12, 10), (13, 11, 9, 8), (14, 13, 8, 15), (7, 5, 11, 13), (6, 0, 15, 8), (0, 3, 14, 15), (3, 7, 13, 14), (4, 1, 10, 12), (5, 4, 12, 11), (1, 2, 9, 10), (2, 6, 8, 9)])
me_cube_003.materials.append(mat_glass)
me_cube_003.use_remesh_preserve_volume = False
me_cube_003.use_remesh_preserve_attributes = False
me_cube_003.use_mirror_vertex_groups = False
me_cube_003.update()
me_cube_005 = bpy.data.meshes.new('Cube.005')
me_cube_005.from_pydata([(-0.02816, -0.4373, -0.01865), (-0.005506, -0.4373, 0.01865), (-0.01277, 0.4962, -0.001815), (-0.005506, 0.4373, 0.01865), (0.02816, -0.4373, -0.01865), (0.005506, -0.4373, 0.01865), (0.01277, 0.4962, -0.001815), (0.005506, 0.4373, 0.01865), (-0.02047, 0.06663, -0.03609), (0.02047, 0.06663, -0.03609)], [], [(1, 3, 2, 8, 0), (3, 7, 6, 2), (7, 5, 4, 9, 6), (5, 1, 0, 4), (8, 2, 6, 9), (5, 7, 3, 1), (0, 8, 9, 4)])
me_cube_005.materials.append(mat_structure_iron)
me_cube_005.use_remesh_preserve_volume = False
me_cube_005.use_remesh_preserve_attributes = False
me_cube_005.use_mirror_vertex_groups = False
me_cube_005.update()
me_cube_001 = bpy.data.meshes.new('Cube.001')
me_cube_001.from_pydata([(-0.1963, 0.3641, -0.2027), (-0.1963, -0.3641, -0.2027), (-0.1963, 0.3641, 0.2027), (-0.1963, -0.3641, 0.2027), (-0.1963, -0.5287, -9.975e-08), (-0.1963, 0.5287, -9.975e-08), (0.3574, 0.3015, -0.1678), (0.3574, -0.3015, -0.1678), (0.3574, 0.3015, 0.1678), (0.3574, -0.3015, 0.1678), (0.3574, -0.4378, -9.258e-08), (0.3574, 0.4378, -9.258e-08), (1.202, 0.2063, -0.1678), (1.202, -0.3967, -0.1678), (1.202, 0.2063, 0.1678), (1.202, -0.3967, 0.1678), (1.202, -0.533, -9.258e-08), (1.202, 0.3426, -9.258e-08), (2.264, -0.08438, -0.1688), (2.088, -0.9005, -0.1688), (2.264, -0.08438, 0.1688), (2.088, -0.9005, 0.1688), (2.048, -1.085, -4.515e-07), (2.304, 0.1001, -4.515e-07), (2.298, -0.1626, -0.1407), (2.151, -0.8432, -0.1407), (2.298, -0.1626, 0.1407), (2.151, -0.8432, 0.1407), (2.118, -0.997, -4.461e-07), (2.331, -0.008789, -4.461e-07), (-0.2553, 0.486, -0.2414), (-0.2553, -0.3811, -0.2414), (-0.2553, 0.486, 0.2414), (-0.2553, -0.3811, 0.2414), (-0.2553, -0.5772, -1.053e-07), (-0.2553, 0.682, -1.053e-07)], [], [(4, 3, 33, 34), (5, 0, 30, 35), (2, 5, 35, 32), (9, 10, 16, 15), (6, 11, 17, 12), (11, 8, 14, 17), (5, 2, 8, 11), (0, 5, 11, 6), (3, 4, 10, 9), (4, 1, 7, 10), (2, 3, 9, 8), (1, 0, 6, 7), (15, 16, 22, 21), (12, 17, 23, 18), (17, 14, 20, 23), (10, 7, 13, 16), (8, 9, 15, 14), (7, 6, 12, 13), (21, 22, 28, 27), (18, 23, 29, 24), (23, 20, 26, 29), (16, 13, 19, 22), (14, 15, 21, 20), (13, 12, 18, 19), (24, 26, 27, 25), (25, 27, 28), (24, 29, 26), (22, 19, 25, 28), (20, 21, 27, 26), (19, 18, 24, 25), (30, 31, 33, 32), (31, 34, 33), (30, 32, 35), (1, 4, 34, 31), (3, 2, 32, 33), (0, 1, 31, 30)])
_uv = me_cube_001.uv_layers.new(name='UVMap')
_uv.uv.foreach_set('vector', [0.04114, 0.0, 0.458, 0.006582, 0.4589, 1.0, 0.04114, 1.0, 0.04114, 0.0, 0.4589, 0.0, 0.4589, 1.0, 0.04114, 1.0, 0.04114, 0.0, 0.4589, 0.0, 0.4589, 1.0, 0.04114, 1.0, 0.04114, 0.0, 0.4589, 0.0, 0.4589, 1.0, 0.04114, 1.0, 0.04114, 0.0, 0.4589, 0.0, 0.4589, 1.0, 0.04114, 1.0, 0.04114, 0.0, 0.4589, 0.0, 0.4589, 1.0, 0.04114, 1.0, 0.04114, 0.0, 0.4589, 0.0, 0.4589, 1.0, 0.04114, 1.0, 0.04114, 0.0, 0.4589, 0.0, 0.4589, 1.0, 0.04114, 1.0, 0.04114, 0.0, 0.4589, 0.0, 0.4589, 1.0, 0.04114, 1.0, 0.04114, 0.0, 0.4589, 0.0, 0.4589, 1.0, 0.04114, 1.0, 0.4392, 0.9935, 0.7263, 0.9923, 0.7008, 0.7737, 0.463, 0.7747, 0.04114, 0.0, 0.4589, 0.0, 0.4589, 1.0, 0.04114, 1.0, 0.04114, 0.0, 0.4589, 0.0, 0.4589, 1.0, 0.04114, 1.0, 0.04114, 0.0, 0.4589, 0.0, 0.4589, 1.0, 0.04114, 1.0, 0.04114, 0.0, 0.4589, 0.0, 0.4589, 1.0, 0.04114, 1.0, 0.04114, 0.0, 0.4589, 0.0, 0.4589, 1.0, 0.04114, 1.0, 0.463, 0.7747, 0.7008, 0.7737, 0.7369, 0.4406, 0.4991, 0.4416, 0.04114, 0.0, 0.4589, 0.0, 0.4589, 1.0, 0.04114, 1.0, 0.04114, 0.0, 0.4589, 0.0, 0.4589, 1.0, 0.04114, 1.0, 0.04114, 0.0, 0.4589, 0.0, 0.4589, 1.0, 0.04114, 1.0, 0.04114, 0.0, 0.4589, 0.0, 0.4589, 1.0, 0.04114, 1.0, 0.04114, 0.0, 0.4589, 0.0, 0.4589, 1.0, 0.04114, 1.0, 0.4991, 0.4416, 0.7369, 0.4406, 0.9342, 0.0904, 0.612, 0.02226, 0.04114, 0.0, 0.4589, 0.0, 0.4589, 1.0, 0.04114, 1.0, 0.04114, 0.0, 0.4589, 0.0, 0.4589, 1.0, 0.04114, 1.0, 0.04114, 0.0, 0.4589, 0.0, 0.4589, 1.0, 0.04114, 0.0, 0.4589, 0.0, 0.4589, 1.0, 0.04114, 0.0, 0.4589, 0.0, 0.4589, 1.0, 0.04114, 1.0, 0.04114, 0.0, 0.4589, 0.0, 0.4589, 1.0, 0.04114, 1.0, 0.04114, 0.0, 0.4589, 0.0, 0.4589, 1.0, 0.04114, 1.0, 0.04114, 0.0, 0.4589, 0.0, 0.4589, 1.0, 0.04114, 1.0, 0.04114, 0.0, 0.4589, 0.0, 0.4589, 1.0, 0.04114, 0.0, 0.4589, 0.0, 0.4589, 1.0, 0.04114, 0.0, 0.4589, 0.0, 0.4589, 1.0, 0.04114, 1.0, 0.04114, 0.0, 0.4589, 0.0, 0.4589, 1.0, 0.04114, 1.0, 0.04114, 0.0, 0.4589, 0.0, 0.4589, 1.0, 0.04114, 1.0])
me_cube_001.materials.append(mat_reactor)
me_cube_001.use_remesh_preserve_volume = False
me_cube_001.use_remesh_preserve_attributes = False
me_cube_001.use_mirror_vertex_groups = False
me_cube_001.update()
me_cylinder = bpy.data.meshes.new('Cylinder')
me_cylinder.from_pydata([(-3.398e-08, 0.06979, -0.6191), (3.372e-08, 0.06979, 0.6191), (0.1479, 0.0507, -0.6191), (0.1479, 0.0507, 0.6191), (0.1479, 0.027, -0.6191), (0.1479, 0.027, 0.6191), (-4.891e-08, 0.007905, -0.6191), (1.879e-08, 0.007905, 0.6191), (-0.1479, 0.027, -0.6191), (-0.1479, 0.027, 0.6191), (-0.1479, 0.0507, -0.6191), (-0.1479, 0.0507, 0.6191), (-1.29e-10, 0.09753, -1.335e-09), (0.1479, 0.0507, 0.0), (0.1479, 0.027, 0.0), (-1.506e-08, 0.007905, 0.0), (-0.17, 0.027, 1.665e-09), (-0.17, 0.0661, 9.236e-10)], [], [(12, 1, 3, 13), (13, 3, 5, 14), (14, 5, 7, 15), (15, 7, 9, 16), (3, 1, 11, 9, 7, 5), (17, 11, 1, 12), (16, 9, 11, 17), (0, 2, 4, 6, 8, 10), (8, 16, 17, 10), (10, 17, 12, 0), (6, 15, 16, 8), (4, 14, 15, 6), (2, 13, 14, 4), (0, 12, 13, 2)])
me_cylinder.materials.append(mat_structure_iron)
me_cylinder.use_remesh_preserve_volume = False
me_cylinder.use_remesh_preserve_attributes = False
me_cylinder.use_mirror_vertex_groups = False
me_cylinder.update()
me_plane = bpy.data.meshes.new('Plane')
me_plane.from_pydata([(-0.1567, -0.02305, -0.03421), (0.0116, -0.158, 0.01688), (-0.0116, 0.158, -0.03421), (0.1567, 0.02305, 0.01688), (0.0116, -0.158, -0.04735), (0.1567, 0.02305, -0.04735)], [], [(0, 2, 3, 1), (1, 4, 0), (5, 3, 2)])
me_plane.materials.append(mat_structure_iron)
me_plane.use_remesh_preserve_volume = False
me_plane.use_remesh_preserve_attributes = False
me_plane.use_mirror_vertex_groups = False
me_plane.update()
me_cube_002 = bpy.data.meshes.new('Cube.002')
me_cube_002.from_pydata([(-0.08392, -0.08392, -0.08392), (-0.08392, -0.05752, 0.08446), (-0.08392, 0.08392, -0.08392), (-0.08392, 0.1064, 0.0486), (0.08392, -0.08392, -0.08392), (0.08392, -0.05752, 0.08446), (0.08392, 0.08392, -0.08392), (0.08392, 0.1064, 0.0486), (-0.08548, -0.02133, 0.2258), (-0.09988, 0.1525, 0.1273), (0.09988, 0.1525, 0.1273), (0.08548, -0.02133, 0.2258), (-0.06428, 0.05428, 0.3523), (-0.1249, 0.2843, 0.1194), (0.1249, 0.2843, 0.1194), (0.06428, 0.05428, 0.3523), (-0.158, -0.3917, -0.06726), (-0.06876, -0.3769, 0.02775), (0.06876, -0.3769, 0.02775), (0.158, -0.3917, -0.06726), (0.05636, -0.3238, 0.1075), (-0.05636, -0.3238, 0.1075), (-0.158, -0.5709, -0.08081), (-0.06876, -0.5055, -0.01367), (0.06876, -0.5055, -0.01367), (0.158, -0.5709, -0.08081), (-0.06428, 0.06597, 0.3639), (-0.1249, 0.296, 0.1309), (0.1249, 0.296, 0.1309), (0.06428, 0.06597, 0.3639), (-0.05914, 0.07517, 0.3546), (-0.1149, 0.2868, 0.1402), (0.1149, 0.2868, 0.1402), (0.05914, 0.07517, 0.3546), (-0.05914, 0.04614, 0.3259), (-0.1149, 0.2578, 0.1116), (0.1149, 0.2578, 0.1116), (0.05914, 0.04614, 0.3259)], [], [(1, 3, 2, 0), (3, 7, 6, 2), (7, 5, 4, 6), (8, 1, 17, 21), (0, 2, 6, 4), (5, 11, 20, 18), (8, 11, 15, 12), (5, 7, 10, 11), (7, 3, 9, 10), (3, 1, 8, 9), (12, 15, 29, 26), (11, 10, 14, 15), (10, 9, 13, 14), (9, 8, 12, 13), (16, 19, 25, 22), (17, 18, 20, 21), (11, 8, 21, 20), (0, 4, 19, 16), (4, 5, 18, 19), (1, 0, 16, 17), (24, 23, 22, 25), (18, 17, 23, 24), (19, 18, 24, 25), (17, 16, 22, 23), (26, 29, 33, 30), (15, 14, 28, 29), (14, 13, 27, 28), (13, 12, 26, 27), (30, 33, 37, 34), (29, 28, 32, 33), (28, 27, 31, 32), (27, 26, 30, 31), (37, 36, 35, 34), (33, 32, 36, 37), (32, 31, 35, 36), (31, 30, 34, 35)])
me_cube_002.materials.append(mat_structure_iron)
me_cube_002.use_remesh_preserve_volume = False
me_cube_002.use_remesh_preserve_attributes = False
me_cube_002.use_mirror_vertex_groups = False
me_cube_002.update()

# ---- objects
ob_side_light = bpy.data.objects.new('Side Light', light_area)
ob_back_light = bpy.data.objects.new('Back Light', light_back_light)
ob_diffuse_light = bpy.data.objects.new('Diffuse Light', light_main_light)
ob_base_hull = bpy.data.objects.new('Base Hull', me_cube)
ob_weapon = bpy.data.objects.new('Weapon', me_sphere)
ob_sphere_001 = bpy.data.objects.new('Sphere.001', me_sphere_001)
ob_sphere_000 = bpy.data.objects.new('Sphere.000', me_sphere_002)
ob_side_glass = bpy.data.objects.new('Side Glass', me_cube_009)
ob_side_fins = bpy.data.objects.new('Side Fins', me_circle)
ob_headlight = bpy.data.objects.new('Headlight', me_cube_004)
ob_windshield = bpy.data.objects.new('Windshield', me_cube_003)
ob_backwind = bpy.data.objects.new('BackWind', me_cube_005)
ob_jet_conduit = bpy.data.objects.new('Jet Conduit', me_cube_001)
ob_fins = bpy.data.objects.new('Fins', me_cylinder)
ob_exhaust = bpy.data.objects.new('Exhaust', me_plane)
ob_intake = bpy.data.objects.new('Intake', me_cube_002)
ob_portrait_cam = bpy.data.objects.new('Portrait Cam', cam_camera)

# ---- transforms, parenting, visibility, modifiers, constraints
ob_side_light.location = (-4.611, 1.447, 0.6798)
ob_side_light.rotation_euler = (-2.315e-07, -1.442, -0.1602)
ob_side_light.lineart.crease_threshold = 0.0
ob_back_light.location = (0.7526, -6.021, -1.904)
ob_back_light.rotation_euler = (1.898, 2.103e-16, 0.1445)
ob_back_light.lineart.crease_threshold = 0.0
ob_diffuse_light.location = (4.251, 3.911, 2.382)
ob_diffuse_light.rotation_euler = (-1.116, -0.1178, -0.8624)
ob_diffuse_light.lineart.crease_threshold = 0.0
ob_base_hull.location = (0.0, 0.6842, 0.0)
ob_base_hull.rotation_euler = (0.0, -0.0, -1.571)
ob_base_hull.lock_rotations_4d = False
ob_base_hull.empty_display_type = 'ARROWS'
ob_base_hull.lineart.crease_threshold = 0.0
_m = ob_base_hull.modifiers.new('Mirror', 'MIRROR')
_m.use_axis = (False, True, False)
ob_weapon.parent = ob_base_hull
ob_weapon.matrix_parent_inverse = Matrix(((7.55e-08, -1.0, 0.0, 0.0), (1.0, 7.55e-08, 0.0, 0.0), (0.0, 0.0, 1.0, 0.0), (0.0, 0.0, 0.0, 1.0)))
ob_weapon.location = (-0.003649, -0.3224, 0.5198)
ob_weapon.lineart.crease_threshold = 0.0
_m = ob_weapon.modifiers.new('EdgeSplit', 'EDGE_SPLIT')
_m.split_angle = 0.2618
ob_sphere_001.parent = ob_weapon
ob_sphere_001.matrix_parent_inverse = Matrix(((1.0, 0.0, 0.0, 0.003649), (0.0, 1.0, 0.0, 0.3224), (0.0, 0.0, 1.0, -0.5198), (0.0, 0.0, 0.0, 1.0)))
ob_sphere_001.location = (-0.003649, -0.3224, 0.5198)
ob_sphere_001.lineart.crease_threshold = 0.0
ob_sphere_000.parent = ob_weapon
ob_sphere_000.matrix_parent_inverse = Matrix(((1.0, 0.0, 0.0, 0.003649), (0.0, 1.0, 0.0, 0.3224), (0.0, 0.0, 1.0, -0.5198), (0.0, 0.0, 0.0, 1.0)))
ob_sphere_000.location = (-0.003649, -0.4898, 0.4538)
ob_sphere_000.rotation_euler = (0.06637, -0.05914, -1.301)
ob_sphere_000.scale = (0.6074, 0.6074, 0.6074)
ob_sphere_000.lineart.crease_threshold = 0.0
_m = ob_sphere_000.modifiers.new('Mirror', 'MIRROR')
_m.use_axis = (False, True, False)
_m.mirror_object = ob_base_hull
ob_side_glass.parent = ob_base_hull
ob_side_glass.matrix_parent_inverse = Matrix(((7.55e-08, -1.0, 0.0, 0.0), (1.0, 7.55e-08, 0.0, 0.0), (0.0, 0.0, 1.0, 0.0), (0.0, 0.0, 0.0, 1.0)))
ob_side_glass.location = (0.0, 0.0, 0.0)
ob_side_glass.rotation_euler = (0.0, -0.0, -1.571)
ob_side_glass.lock_rotations_4d = False
ob_side_glass.empty_display_type = 'ARROWS'
ob_side_glass.color = (0.5979, 0.7732, 1.0, 0.1923)
ob_side_glass.display_type = 'SOLID'
ob_side_glass.show_wire = True
ob_side_glass.lineart.crease_threshold = 0.0
_m = ob_side_glass.modifiers.new('Mirror', 'MIRROR')
_m.use_axis = (False, True, False)
_m.mirror_object = ob_base_hull
ob_side_fins.parent = ob_side_glass
ob_side_fins.matrix_parent_inverse = Matrix(((7.55e-08, -1.0, 0.0, 0.0), (1.0, 7.55e-08, 0.0, 0.0), (0.0, 0.0, 1.0, 0.0), (0.0, 0.0, 0.0, 1.0)))
ob_side_fins.location = (0.7382, -0.1841, 0.1129)
ob_side_fins.rotation_euler = (1.571, 2.22e-16, 2.22e-16)
ob_side_fins.scale = (-1.979, 0.7428, 0.7428)
ob_side_fins.lineart.crease_threshold = 0.0
_m = ob_side_fins.modifiers.new('Solidify', 'SOLIDIFY')
_m.thickness = 0.087
_m.nonmanifold_thickness_mode = 'FIXED'
_m.nonmanifold_merge_threshold = 0.0003
_m = ob_side_fins.modifiers.new('Bevel', 'BEVEL')
_m.width = 0.007
_m.width_pct = 0.007
_m.limit_method = 'NONE'
_m.spread = 0.0
_m = ob_side_fins.modifiers.new('Array', 'ARRAY')
_m.count = 5
_m.constant_offset_displace = (0.0, 1.0, 0.0)
_m.relative_offset_displace = (0.06, -0.04, -17.0)
_m = ob_side_fins.modifiers.new('Mirror', 'MIRROR')
_m.use_axis = (False, True, False)
_m.mirror_object = ob_base_hull
ob_headlight.parent = ob_base_hull
ob_headlight.matrix_parent_inverse = Matrix(((7.55e-08, -1.0, 0.0, 0.0), (1.0, 7.55e-08, 0.0, 0.0), (0.0, 0.0, 1.0, 0.0), (0.0, 0.0, 0.0, 1.0)))
ob_headlight.location = (0.0, 0.0, 0.0)
ob_headlight.rotation_euler = (0.0, -0.0, -1.571)
ob_headlight.lock_rotations_4d = False
ob_headlight.empty_display_type = 'ARROWS'
ob_headlight.lineart.crease_threshold = 0.0
_m = ob_headlight.modifiers.new('Mirror', 'MIRROR')
_m.use_axis = (False, True, False)
_m.mirror_object = ob_base_hull
ob_windshield.parent = ob_base_hull
ob_windshield.matrix_parent_inverse = Matrix(((7.55e-08, -1.0, 0.0, 0.0), (1.0, 7.55e-08, 0.0, 0.0), (0.0, 0.0, 1.0, 0.0), (0.0, 0.0, 0.0, 1.0)))
ob_windshield.location = (-0.009745, 2.043, 0.175)
ob_windshield.lineart.crease_threshold = 0.0
_m = ob_windshield.modifiers.new('Bevel', 'BEVEL')
_m.width = 0.005
_m.width_pct = 0.005
_m.limit_method = 'NONE'
_m.spread = 0.0
ob_backwind.parent = ob_windshield
ob_backwind.matrix_parent_inverse = Matrix(((1.0, 0.0, 0.0, 0.009745), (0.0, 1.0, 0.0, -2.043), (0.0, 0.0, 1.0, -0.175), (0.0, 0.0, 0.0, 1.0)))
ob_backwind.location = (-0.2739, 1.471, 0.2269)
ob_backwind.lineart.crease_threshold = 0.0
_m = ob_backwind.modifiers.new('Array', 'ARRAY')
_m.count = 10
_m.fit_length = 0.65
_m.constant_offset_displace = (0.0, 0.0, 0.0)
_m.relative_offset_displace = (1.05, 0.0, 0.0)
ob_jet_conduit.parent = ob_base_hull
ob_jet_conduit.matrix_parent_inverse = Matrix(((7.55e-08, -1.0, 0.0, 0.0), (1.0, 7.55e-08, 0.0, 0.0), (0.0, 0.0, 1.0, 0.0), (0.0, 0.0, 0.0, 1.0)))
ob_jet_conduit.location = (-0.561, -1.358, 0.0)
ob_jet_conduit.rotation_euler = (0.0, -0.0, -1.571)
ob_jet_conduit.lock_rotations_4d = False
ob_jet_conduit.empty_display_type = 'ARROWS'
ob_jet_conduit.lineart.crease_threshold = 0.0
_m = ob_jet_conduit.modifiers.new('Mirror', 'MIRROR')
_m.use_axis = (False, True, False)
_m.mirror_object = ob_base_hull
ob_fins.parent = ob_jet_conduit
ob_fins.matrix_parent_inverse = Matrix(((7.55e-08, -1.0, 0.0, -1.358), (1.0, 8.941e-08, 0.0, 0.561), (0.0, 0.0, 1.0, -0.0), (0.0, 0.0, 0.0, 1.0)))
ob_fins.location = (-0.001494, -1.702, -0.00282)
ob_fins.rotation_euler = (3.423e-08, 1.571, 0.0)
ob_fins.lineart.crease_threshold = 0.0
_m = ob_fins.modifiers.new('Array', 'ARRAY')
_m.count = 10
_m.constant_offset_displace = (0.0, 0.0, 0.0)
_m.relative_offset_displace = (0.0, -2.3, 0.0)
ob_exhaust.parent = ob_jet_conduit
ob_exhaust.matrix_parent_inverse = Matrix(((7.55e-08, -1.0, 0.0, -1.358), (1.0, 8.941e-08, 0.0, 0.561), (0.0, 0.0, 1.0, -0.0), (0.0, 0.0, 0.0, 1.0)))
ob_exhaust.location = (0.6051, -2.138, 0.1829)
ob_exhaust.lineart.crease_threshold = 0.0
_m = ob_exhaust.modifiers.new('Solidify', 'SOLIDIFY')
_m.thickness = 0.007
_m.nonmanifold_thickness_mode = 'FIXED'
_m.nonmanifold_merge_threshold = 0.0003
_m = ob_exhaust.modifiers.new('Bevel', 'BEVEL')
_m.limit_method = 'NONE'
_m.spread = 0.0
_m = ob_exhaust.modifiers.new('Array', 'ARRAY')
_m.count = 3
_m.constant_offset_displace = (0.0, 0.0, 0.0)
_m.relative_offset_displace = (0.4, -1.7, 0.0)
_m = ob_exhaust.modifiers.new('Mirror', 'MIRROR')
_m.use_axis = (False, True, False)
_m.mirror_object = ob_base_hull
ob_intake.parent = ob_jet_conduit
ob_intake.matrix_parent_inverse = Matrix(((7.55e-08, -1.0, 0.0, -1.358), (1.0, 8.941e-08, 0.0, 0.561), (0.0, 0.0, 1.0, -0.0), (0.0, 0.0, 0.0, 1.0)))
ob_intake.location = (-0.6015, -1.184, 0.2425)
ob_intake.lineart.crease_threshold = 0.0
_m = ob_intake.modifiers.new('Mirror', 'MIRROR')
_m.use_axis = (False, True, False)
_m.mirror_object = ob_base_hull
ob_portrait_cam.location = (-0.8002, 4.481, 1.75)
ob_portrait_cam.rotation_euler = (1.074, 0.01138, 3.403)
ob_portrait_cam.lock_rotations_4d = False
ob_portrait_cam.empty_display_type = 'ARROWS'
ob_portrait_cam.color = (0.0, 0.0, 0.0, 0.0)
ob_portrait_cam.display_type = 'WIRE'
ob_portrait_cam.lineart.crease_threshold = 0.0

# ---- collection membership
col_collection_1.objects.link(ob_side_light)
col_collection_1.objects.link(ob_back_light)
col_collection_1.objects.link(ob_diffuse_light)
col_collection_1.objects.link(ob_base_hull)
col_collection_1.objects.link(ob_weapon)
col_collection_1.objects.link(ob_sphere_001)
col_collection_1.objects.link(ob_sphere_000)
col_collection_1.objects.link(ob_side_glass)
col_collection_1.objects.link(ob_side_fins)
col_collection_1.objects.link(ob_headlight)
col_collection_1.objects.link(ob_windshield)
col_collection_1.objects.link(ob_backwind)
col_collection_1.objects.link(ob_jet_conduit)
col_collection_1.objects.link(ob_fins)
col_collection_1.objects.link(ob_exhaust)
col_collection_1.objects.link(ob_intake)
col_collection_1.objects.link(ob_portrait_cam)

# ---- scene / render settings (as saved in the file)
scene.camera = ob_portrait_cam
scene.frame_start = 1; scene.frame_end = 250; scene.frame_set(1)
scene.render.engine = 'CYCLES'
scene.render.resolution_x = 256
scene.render.resolution_y = 256
scene.render.dither_intensity = 0.0
scene.render.film_transparent = True
scene.cycles.use_denoising = False
scene.cycles.samples = 144
scene.cycles.sampling_pattern = 'TABULATED_SOBOL'
scene.cycles.light_sampling_threshold = 0.0
scene.cycles.use_adaptive_sampling = False
scene.cycles.use_light_tree = False
scene.cycles.blur_glossy = 0.0
scene.cycles.pixel_filter_type = 'GAUSSIAN'
scene.cycles.sample_clamp_indirect = 0.0
scene.view_settings.view_transform = 'Standard'
bpy.context.view_layer.update()
